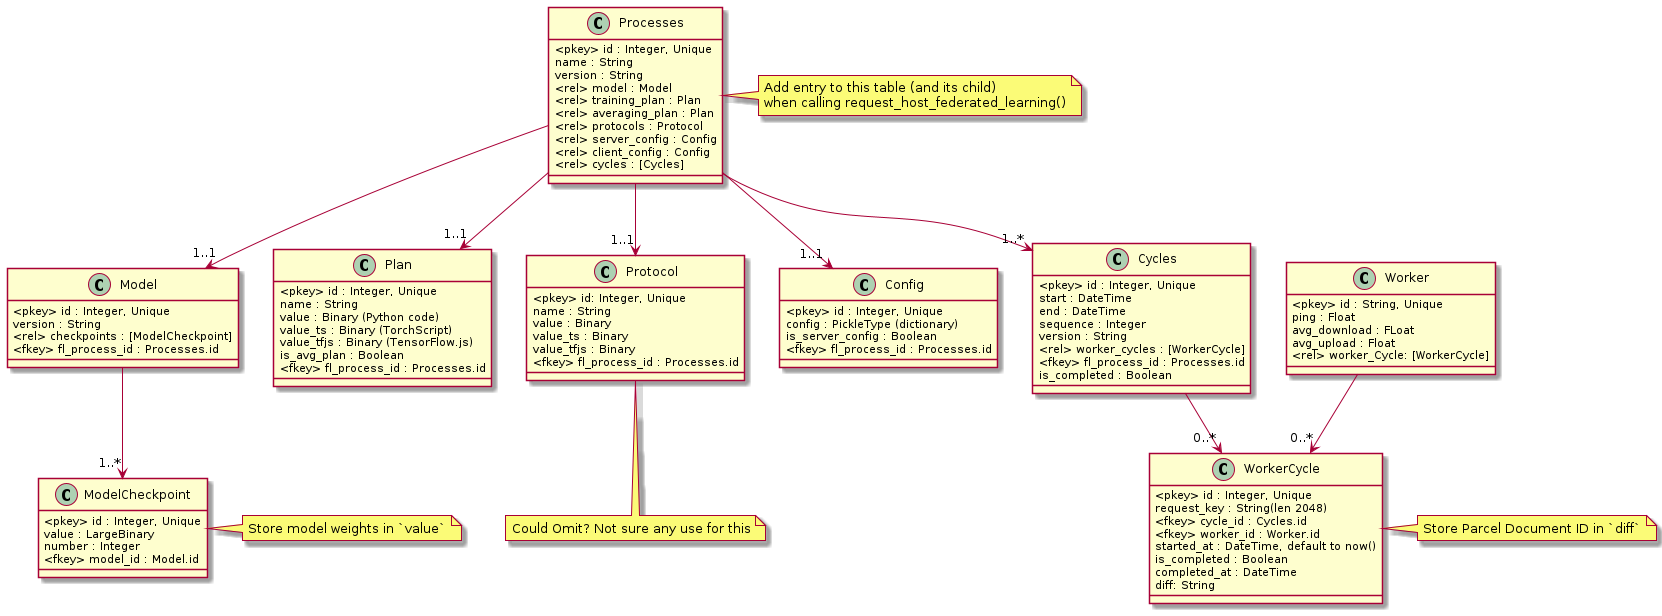

The diagram above was rendered by PlantUML. Its source (embedded in the PNG):
@startuml PyGrid Database

Processes --> "1..1" Model
Processes --> "1..1" Plan
Processes --> "1..1" Protocol
Processes --> "1..1" Config
Processes --> "1..*" Cycles
Model --> "1..*" ModelCheckpoint
Cycles --> "0..*" WorkerCycle
Worker --> "0..*" WorkerCycle

class Processes {
	<pkey> id : Integer, Unique
    name : String
    version : String
    <rel> model : Model
    <rel> training_plan : Plan
    <rel> averaging_plan : Plan
    <rel> protocols : Protocol
    <rel> server_config : Config
    <rel> client_config : Config
    <rel> cycles : [Cycles]
}
note right
Add entry to this table (and its child)
when calling request_host_federated_learning()
end note

class Model {
	<pkey> id : Integer, Unique
    version : String
    <rel> checkpoints : [ModelCheckpoint]
    <fkey> fl_process_id : Processes.id
}

class ModelCheckpoint {
	<pkey> id : Integer, Unique
    value : LargeBinary 
    number : Integer
    <fkey> model_id : Model.id
}
note right : Store model weights in `value`

class Cycles{
	<pkey> id : Integer, Unique
    start : DateTime
    end : DateTime
    sequence : Integer
    version : String
    <rel> worker_cycles : [WorkerCycle]
    <fkey> fl_process_id : Processes.id
    is_completed : Boolean
}

class WorkerCycle {
	<pkey> id : Integer, Unique
    {field}request_key : String(len 2048)
    <fkey> cycle_id : Cycles.id
    <fkey> worker_id : Worker.id
    {field}started_at : DateTime, default to now()
    is_completed : Boolean
    completed_at : DateTime
    diff: String
}
note right: Store Parcel Document ID in `diff`

class Worker {
	<pkey> id : String, Unique
    ping : Float
    avg_download : FLoat
    avg_upload : Float
    <rel> worker_Cycle: [WorkerCycle]
}

class Plan {
	<pkey> id : Integer, Unique
    name : String
    {field}value : Binary (Python code)
    {field}value_ts : Binary (TorchScript)
    {field}value_tfjs : Binary (TensorFlow.js)
    is_avg_plan : Boolean
    <fkey> fl_process_id : Processes.id
}

class Protocol {
	<pkey> id: Integer, Unique
    name : String
    value : Binary
    value_ts : Binary
    value_tfjs : Binary
    <fkey> fl_process_id : Processes.id
}
note bottom: Could Omit? Not sure any use for this

class Config {
	<pkey> id : Integer, Unique
    {field} config : PickleType (dictionary)
    is_server_config : Boolean
    <fkey> fl_process_id : Processes.id
}

@enduml